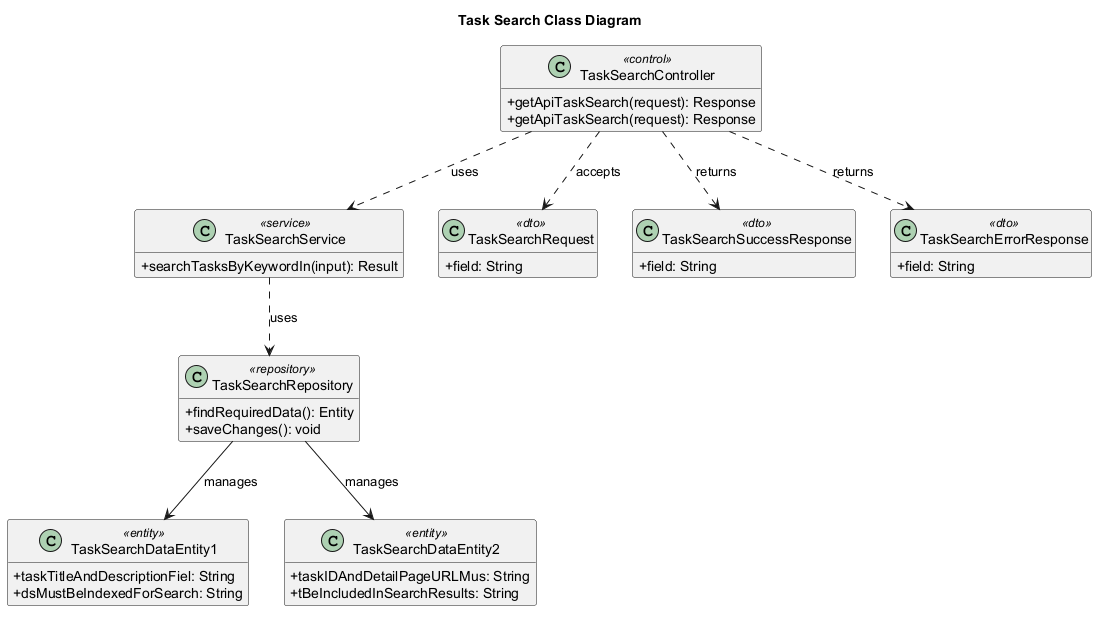

The diagram above was rendered by PlantUML. Its source (embedded in the PNG):
@startuml
' Auto-generated by AutoForge Architecture Agent
' Diagram type: UML Class Diagram
skinparam classAttributeIconSize 0
skinparam shadowing false
hide empty members

title Task Search Class Diagram

class "TaskSearchController" as CLS_CONTROLLER <<control>> {
  +getApiTaskSearch(request): Response
  +getApiTaskSearch(request): Response
}

class "TaskSearchService" as CLS_SERVICE <<service>> {
  +searchTasksByKeywordIn(input): Result
}

class "TaskSearchRequest" as CLS_REQUEST_001 <<dto>> {
  +field: String
}

class "TaskSearchSuccessResponse" as CLS_RESPONSE_001 <<dto>> {
  +field: String
}

class "TaskSearchErrorResponse" as CLS_RESPONSE_002 <<dto>> {
  +field: String
}

class "TaskSearchDataEntity1" as CLS_ENTITY_001 <<entity>> {
  +taskTitleAndDescriptionFiel: String
  +dsMustBeIndexedForSearch: String
}

class "TaskSearchDataEntity2" as CLS_ENTITY_002 <<entity>> {
  +taskIDAndDetailPageURLMus: String
  +tBeIncludedInSearchResults: String
}

class "TaskSearchRepository" as CLS_REPOSITORY <<repository>> {
  +findRequiredData(): Entity
  +saveChanges(): void
}

CLS_CONTROLLER ..> CLS_SERVICE : uses
CLS_CONTROLLER ..> CLS_REQUEST_001 : accepts
CLS_CONTROLLER ..> CLS_RESPONSE_001 : returns
CLS_CONTROLLER ..> CLS_RESPONSE_002 : returns
CLS_SERVICE ..> CLS_REPOSITORY : uses
CLS_REPOSITORY --> CLS_ENTITY_001 : manages
CLS_REPOSITORY --> CLS_ENTITY_002 : manages

@enduml